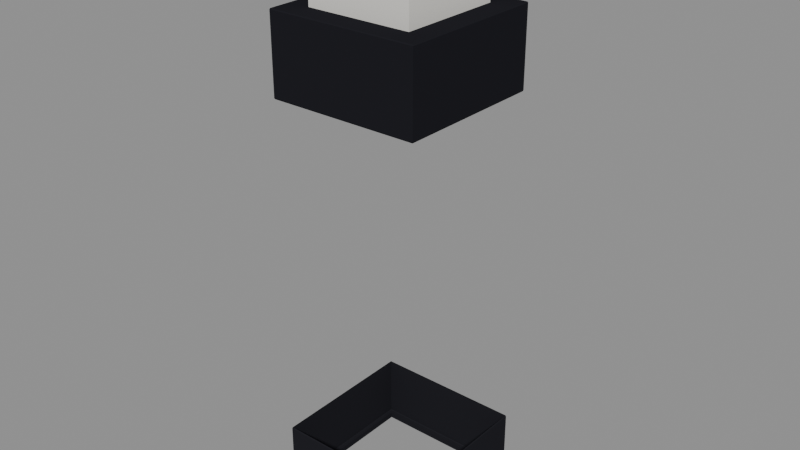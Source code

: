# Source: cabinet.blend  (saved by Blender 4.5.92; exported with 4.5.12 LTS)
import bpy
from mathutils import Matrix  # noqa: F401  (used for matrix-valued properties, if any)

bpy.ops.wm.read_factory_settings(use_empty=True)
scene = bpy.context.scene
scene.name = 'Scene'

# ---- collections
col_x = bpy.data.collections.new('오픈 스테이지 · 미디어 기둥 외장'); scene.collection.children.link(col_x)

# ---- materials (node trees are filled in below, after node groups)
mat_x = bpy.data.materials.new('하부 검정 받침과 턱')
mat_x.diffuse_color = (0.0185, 0.0185, 0.02315, 1.0)
mat_x_1 = bpy.data.materials.new('화면 상부 무광 검정 외장')
mat_x_1.diffuse_color = (0.016, 0.016, 0.02029, 1.0)
mat_x_2 = bpy.data.materials.new('밝은 사각 구조 기둥')
mat_x_2.diffuse_color = (0.7605, 0.7454, 0.7011, 1.0)

# ---- material node trees

# ---- meshes
me_x = bpy.data.meshes.new('하부 검정 받침과 턱')
me_x.from_pydata([(-0.77, -0.77, 0.005), (0.77, -0.77, 0.005), (0.77, 0.77, 0.005), (-0.77, 0.77, 0.005), (-0.77, -0.77, 0.07), (0.77, -0.77, 0.07), (0.77, 0.77, 0.07), (-0.77, 0.77, 0.07), (-0.798, -0.798, 0.075), (0.798, -0.798, 0.075), (0.798, 0.798, 0.075), (-0.798, 0.798, 0.075), (-0.805, -0.805, 0.085), (0.805, -0.805, 0.085), (0.805, 0.805, 0.085), (-0.805, 0.805, 0.085), (-0.805, -0.805, 0.75), (0.805, -0.805, 0.75), (0.805, 0.805, 0.75), (-0.805, 0.805, 0.75), (-0.8, -0.8, 0.765), (0.8, -0.8, 0.765), (0.8, 0.8, 0.765), (-0.8, 0.8, 0.765)], [], [(0, 1, 5, 4), (1, 2, 6, 5), (2, 3, 7, 6), (3, 0, 4, 7), (4, 5, 9, 8), (5, 6, 10, 9), (6, 7, 11, 10), (7, 4, 8, 11), (8, 9, 13, 12), (9, 10, 14, 13), (10, 11, 15, 14), (11, 8, 12, 15), (12, 13, 17, 16), (13, 14, 18, 17), (14, 15, 19, 18), (15, 12, 16, 19), (16, 17, 21, 20), (17, 18, 22, 21), (18, 19, 23, 22), (19, 16, 20, 23)])
me_x.materials.append(mat_x)
me_x.update()
me_x_1 = bpy.data.meshes.new('화면 상부 무광 검정 외장')
me_x_1.from_pydata([(-0.8, -0.8, 4.43), (0.8, -0.8, 4.43), (0.8, 0.8, 4.43), (-0.8, 0.8, 4.43), (-0.805, -0.805, 4.44), (0.805, -0.805, 4.44), (0.805, 0.805, 4.44), (-0.805, 0.805, 4.44), (-0.805, -0.805, 5.26), (0.805, -0.805, 5.26), (0.805, 0.805, 5.26), (-0.805, 0.805, 5.26), (-0.8, -0.8, 5.27), (0.8, -0.8, 5.27), (0.8, 0.8, 5.27), (-0.8, 0.8, 5.27), (-0.56, -0.56, 5.27), (0.56, -0.56, 5.27), (0.56, 0.56, 5.27), (-0.56, 0.56, 5.27)], [], [(0, 1, 5, 4), (1, 2, 6, 5), (2, 3, 7, 6), (3, 0, 4, 7), (4, 5, 9, 8), (5, 6, 10, 9), (6, 7, 11, 10), (7, 4, 8, 11), (8, 9, 13, 12), (9, 10, 14, 13), (10, 11, 15, 14), (11, 8, 12, 15), (12, 13, 17, 16), (13, 14, 18, 17), (14, 15, 19, 18), (15, 12, 16, 19)])
me_x_1.materials.append(mat_x_1)
me_x_1.update()
me_x_2 = bpy.data.meshes.new('밝은 사각 구조 기둥')
me_x_2.from_pydata([(-0.565, -0.565, 5.27), (0.565, -0.565, 5.27), (0.565, 0.565, 5.27), (-0.565, 0.565, 5.27), (-0.565, -0.565, 6.2), (0.565, -0.565, 6.2), (0.565, 0.565, 6.2), (-0.565, 0.565, 6.2)], [], [(0, 1, 5, 4), (1, 2, 6, 5), (2, 3, 7, 6), (3, 0, 4, 7)])
me_x_2.materials.append(mat_x_2)
me_x_2.update()

# ---- objects
ob_x = bpy.data.objects.new('하부 검정 받침과 턱', me_x)
ob_x_1 = bpy.data.objects.new('화면 상부 무광 검정 외장', me_x_1)
ob_x_2 = bpy.data.objects.new('밝은 사각 구조 기둥', me_x_2)

# ---- transforms, parenting, visibility, modifiers, constraints
ob_x.location = (0.0, 0.0, 0.0)
ob_x_1.location = (0.0, 0.0, 0.0)
ob_x_2.location = (0.0, 0.0, 0.0)

# ---- collection membership
col_x.objects.link(ob_x)
col_x.objects.link(ob_x_1)
col_x.objects.link(ob_x_2)

# ---- scene / render settings (as saved in the file)
scene.frame_start = 1; scene.frame_end = 250; scene.frame_set(1)
scene.render.engine = 'BLENDER_EEVEE_NEXT'
bpy.context.view_layer.update()

# ---- added for rendering (the .blend has no active camera and no usable light): camera, sun + grey world if the file has none
cam_auto = bpy.data.cameras.new('AutoCamera')
cam_auto.lens = 50.0
cam_auto.sensor_width = 36.0
cam_auto.clip_end = 1000.0
ob_auto_camera = bpy.data.objects.new('AutoCamera', cam_auto)
scene.collection.objects.link(ob_auto_camera)
ob_auto_camera.location = (6.10664, -7.32797, 7.98781)
ob_auto_camera.rotation_euler = (1.09748, -7.21219e-08, 0.694738)
scene.camera = ob_auto_camera
light_auto_sun = bpy.data.lights.new('AutoSun', 'SUN')
light_auto_sun.energy = 3.0
light_auto_sun.angle = 0.0523599
ob_auto_sun = bpy.data.objects.new('AutoSun', light_auto_sun)
scene.collection.objects.link(ob_auto_sun)
ob_auto_sun.rotation_euler = (0.872665, 0.174533, 0.523599)
if scene.world is None:
    world_auto = bpy.data.worlds.new('AutoWorld')
    world_auto.color = (0.3, 0.3, 0.3)
    scene.world = world_auto
bpy.context.view_layer.update()
